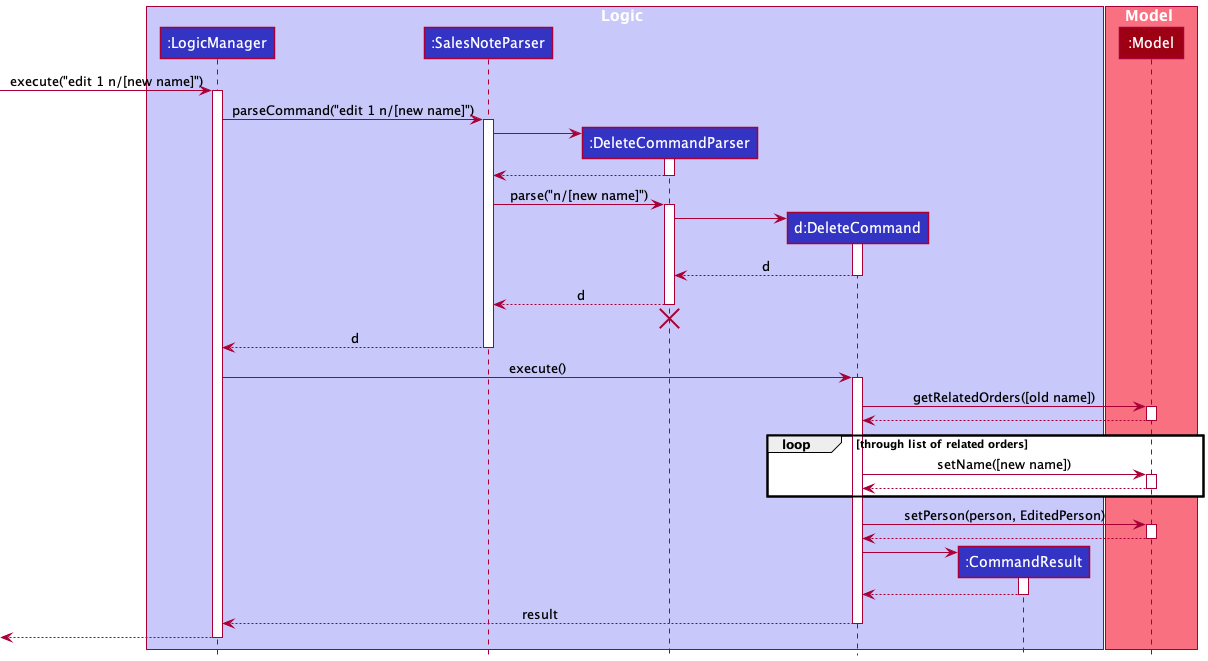

The diagram above was rendered by PlantUML. Its source (embedded in the PNG):
@startuml
!include style.puml

box Logic LOGIC_COLOR_T1
participant ":LogicManager" as LogicManager LOGIC_COLOR
participant ":SalesNoteParser" as SalesNoteParser LOGIC_COLOR
participant ":DeleteCommandParser" as DeleteCommandParser LOGIC_COLOR
participant "d:DeleteCommand" as DeleteCommand LOGIC_COLOR
participant ":CommandResult" as CommandResult LOGIC_COLOR
end box

box Model MODEL_COLOR_T1
participant ":Model" as Model MODEL_COLOR
end box

[-> LogicManager : execute("edit 1 n/[new name]")
activate LogicManager

LogicManager -> SalesNoteParser : parseCommand("edit 1 n/[new name]")
activate SalesNoteParser

create DeleteCommandParser
SalesNoteParser -> DeleteCommandParser
activate DeleteCommandParser

DeleteCommandParser --> SalesNoteParser
deactivate DeleteCommandParser

SalesNoteParser -> DeleteCommandParser : parse("n/[new name]")
activate DeleteCommandParser

create DeleteCommand
DeleteCommandParser -> DeleteCommand
activate DeleteCommand

DeleteCommand --> DeleteCommandParser : d
deactivate DeleteCommand

DeleteCommandParser --> SalesNoteParser : d
deactivate DeleteCommandParser
'Hidden arrow to position the destroy marker below the end of the activation bar.
DeleteCommandParser -[hidden]-> SalesNoteParser
destroy DeleteCommandParser

SalesNoteParser --> LogicManager : d
deactivate SalesNoteParser

LogicManager -> DeleteCommand : execute()
activate DeleteCommand

DeleteCommand -> Model : getRelatedOrders([old name])
activate Model

Model --> DeleteCommand
deactivate Model

loop through list of related orders
    DeleteCommand -> Model: setName([new name])
    activate Model

    Model --> DeleteCommand:
    deactivate Model
end

DeleteCommand -> Model : setPerson(person, EditedPerson)
activate Model

Model --> DeleteCommand
deactivate Model

create CommandResult
DeleteCommand -> CommandResult
activate CommandResult

CommandResult --> DeleteCommand
deactivate CommandResult

DeleteCommand --> LogicManager : result
deactivate DeleteCommand

[<--LogicManager
deactivate LogicManager
@enduml